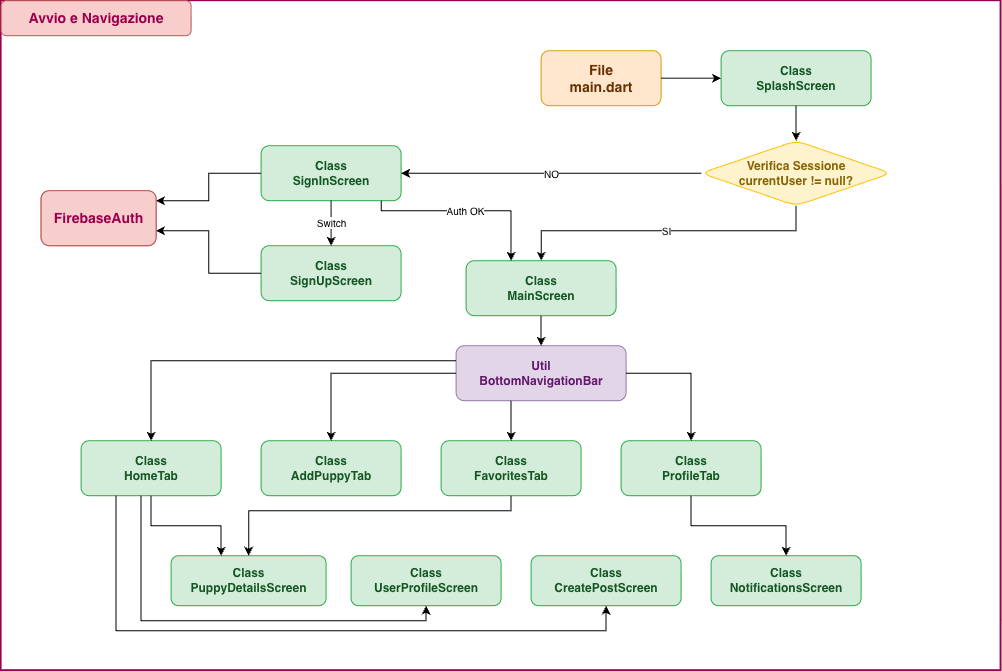

The diagram above was exported from draw.io. Its source (the exported page's mxGraphModel, read from the mxfile embedded in the PNG):
<mxGraphModel dx="2238" dy="678" grid="1" gridSize="10" guides="1" tooltips="1" connect="1" arrows="1" fold="1" page="1" pageScale="1" pageWidth="1200" pageHeight="800" math="0" shadow="0">
  <root>
    <mxCell id="0" />
    <mxCell id="1" parent="0" />
    <mxCell id="node_main" parent="1" style="rounded=1;whiteSpace=wrap;html=1;fillColor=#FFE6CC;strokeColor=#D79B00;fontColor=#663300;fontSize=14;align=center;verticalAlign=middle;fontFamily=Helvetica;fontStyle=1;" value="File&#10;main.dart" vertex="1">
      <mxGeometry height="55" width="120" x="540" y="130" as="geometry" />
    </mxCell>
    <mxCell id="node_splash" parent="1" style="rounded=1;whiteSpace=wrap;html=1;fillColor=#d4edda;strokeColor=#28a745;fontColor=#155724;fontSize=12;align=center;verticalAlign=middle;fontFamily=Helvetica;fontStyle=1;" value="Class&#10;SplashScreen" vertex="1">
      <mxGeometry height="55" width="150" x="720" y="130" as="geometry" />
    </mxCell>
    <mxCell id="node_auth_check" parent="1" style="rhombus;whiteSpace=wrap;html=1;fillColor=#fff3cd;strokeColor=#ffc107;fontColor=#856404;fontSize=12;align=center;verticalAlign=middle;rounded=1;fontFamily=Helvetica;fontStyle=1;" value="Verifica Sessione&#10;currentUser != null?" vertex="1">
      <mxGeometry height="65" width="190" x="700" y="220" as="geometry" />
    </mxCell>
    <mxCell id="node_signin" parent="1" style="rounded=1;whiteSpace=wrap;html=1;fillColor=#d4edda;strokeColor=#28a745;fontColor=#155724;fontSize=12;align=center;verticalAlign=middle;fontFamily=Helvetica;fontStyle=1;" value="Class&#10;SignInScreen" vertex="1">
      <mxGeometry height="55" width="140" x="260" y="225" as="geometry" />
    </mxCell>
    <mxCell id="node_signup" parent="1" style="rounded=1;whiteSpace=wrap;html=1;fillColor=#d4edda;strokeColor=#28a745;fontColor=#155724;fontSize=12;align=center;verticalAlign=middle;fontFamily=Helvetica;fontStyle=1;" value="Class&#10;SignUpScreen" vertex="1">
      <mxGeometry height="55" width="140" x="260" y="325" as="geometry" />
    </mxCell>
    <mxCell id="node_firebase_auth" parent="1" style="rounded=1;whiteSpace=wrap;html=1;fillColor=#f8cecc;strokeColor=#b85450;fontColor=default;fontSize=14;fontStyle=1;align=center;verticalAlign=middle;fontFamily=Helvetica;" value="FirebaseAuth&#10;(Login / Register)" vertex="1">
      <mxGeometry height="55" width="115" x="40" y="270" as="geometry" />
    </mxCell>
    <mxCell id="node_main_screen" parent="1" style="rounded=1;whiteSpace=wrap;html=1;fillColor=#d4edda;strokeColor=#28a745;fontColor=#155724;fontSize=12;align=center;verticalAlign=middle;fontFamily=Helvetica;fontStyle=1;" value="Class&#10;MainScreen" vertex="1">
      <mxGeometry height="55" width="150" x="465" y="340" as="geometry" />
    </mxCell>
    <mxCell id="node_bottom_bar" parent="1" style="rounded=1;whiteSpace=wrap;html=1;fillColor=#E1D5E7;strokeColor=#9673A6;fontColor=light-dark(#63186d, #ededed);fontSize=12;align=center;verticalAlign=middle;fontStyle=1" value="Util&lt;br&gt;BottomNavigationBar" vertex="1">
      <mxGeometry height="55" width="170" x="455" y="425" as="geometry" />
    </mxCell>
    <mxCell id="node_home_tab" parent="1" style="rounded=1;whiteSpace=wrap;html=1;fillColor=#d4edda;strokeColor=#28a745;fontColor=#155724;fontSize=12;align=center;verticalAlign=middle;fontFamily=Helvetica;fontStyle=1;" value="Class&lt;br&gt;HomeTab" vertex="1">
      <mxGeometry height="55" width="140" x="80" y="520" as="geometry" />
    </mxCell>
    <mxCell id="node_add_tab" parent="1" style="rounded=1;whiteSpace=wrap;html=1;fillColor=#d4edda;strokeColor=#28a745;fontColor=#155724;fontSize=12;align=center;verticalAlign=middle;fontFamily=Helvetica;fontStyle=1;" value="Class&lt;br&gt;AddPuppyTab" vertex="1">
      <mxGeometry height="55" width="140" x="260" y="520" as="geometry" />
    </mxCell>
    <mxCell id="node_fav_tab" parent="1" style="rounded=1;whiteSpace=wrap;html=1;fillColor=#d4edda;strokeColor=#28a745;fontColor=#155724;fontSize=12;align=center;verticalAlign=middle;fontFamily=Helvetica;fontStyle=1;" value="Class&lt;br&gt;FavoritesTab" vertex="1">
      <mxGeometry height="55" width="140" x="440" y="520" as="geometry" />
    </mxCell>
    <mxCell id="node_profile_tab" parent="1" style="rounded=1;whiteSpace=wrap;html=1;fillColor=#d4edda;strokeColor=#28a745;fontColor=#155724;fontSize=12;align=center;verticalAlign=middle;fontFamily=Helvetica;fontStyle=1;" value="Class&lt;br&gt;ProfileTab" vertex="1">
      <mxGeometry height="55" width="140" x="620" y="520" as="geometry" />
    </mxCell>
    <mxCell id="node_details_screen" parent="1" style="rounded=1;whiteSpace=wrap;html=1;fillColor=#d4edda;strokeColor=#28a745;fontColor=#155724;fontSize=12;align=center;verticalAlign=middle;fontFamily=Helvetica;fontStyle=1;" value="Class&#10;PuppyDetailsScreen" vertex="1">
      <mxGeometry height="50" width="155" x="170" y="635" as="geometry" />
    </mxCell>
    <mxCell id="node_user_profile" parent="1" style="rounded=1;whiteSpace=wrap;html=1;fillColor=#d4edda;strokeColor=#28a745;fontColor=#155724;fontSize=12;align=center;verticalAlign=middle;fontFamily=Helvetica;fontStyle=1;" value="Class&#10;UserProfileScreen" vertex="1">
      <mxGeometry height="50" width="150" x="350" y="635" as="geometry" />
    </mxCell>
    <mxCell id="node_create_post" parent="1" style="rounded=1;whiteSpace=wrap;html=1;fillColor=#d4edda;strokeColor=#28a745;fontColor=#155724;fontSize=12;align=center;verticalAlign=middle;fontFamily=Helvetica;fontStyle=1;" value="Class&#10;CreatePostScreen" vertex="1">
      <mxGeometry height="50" width="150" x="530" y="635" as="geometry" />
    </mxCell>
    <mxCell id="node_notifications" parent="1" style="rounded=1;whiteSpace=wrap;html=1;fillColor=#d4edda;strokeColor=#28a745;fontColor=#155724;fontSize=12;align=center;verticalAlign=middle;fontFamily=Helvetica;fontStyle=1;" value="Class&#10;NotificationsScreen" vertex="1">
      <mxGeometry height="50" width="150" x="710" y="635" as="geometry" />
    </mxCell>
    <mxCell id="e1" edge="1" parent="1" source="node_main" style="edgeStyle=orthogonalEdgeStyle;rounded=0;orthogonalLoop=1;jettySize=auto;html=1;endArrow=classic;endWidth=6;endSize=6;strokeColor=#000000;strokeWidth=1;fontSize=10;" target="node_splash" value="">
      <mxGeometry relative="1" as="geometry" />
    </mxCell>
    <mxCell id="e2" edge="1" parent="1" source="node_splash" style="edgeStyle=orthogonalEdgeStyle;rounded=0;orthogonalLoop=1;jettySize=auto;html=1;endArrow=classic;endWidth=6;endSize=6;strokeColor=#000000;strokeWidth=1;fontSize=10;" target="node_auth_check" value="">
      <mxGeometry relative="1" as="geometry" />
    </mxCell>
    <mxCell id="e3" edge="1" parent="1" source="node_auth_check" style="edgeStyle=orthogonalEdgeStyle;rounded=0;orthogonalLoop=1;jettySize=auto;html=1;endArrow=classic;endWidth=6;endSize=6;strokeColor=#000000;strokeWidth=1;fontSize=10;" target="node_signin" value="NO">
      <mxGeometry relative="1" as="geometry">
        <Array as="points">
          <mxPoint x="490" y="252.52" />
          <mxPoint x="490" y="252.52" />
        </Array>
      </mxGeometry>
    </mxCell>
    <mxCell id="e4" edge="1" parent="1" source="node_auth_check" style="edgeStyle=orthogonalEdgeStyle;rounded=0;orthogonalLoop=1;jettySize=auto;html=1;endArrow=classic;endWidth=6;endSize=6;strokeColor=#000000;strokeWidth=1;fontSize=10;" target="node_main_screen" value="SI">
      <mxGeometry relative="1" as="geometry">
        <Array as="points">
          <mxPoint x="795.04" y="310" />
          <mxPoint x="540.09" y="310" />
        </Array>
      </mxGeometry>
    </mxCell>
    <mxCell id="e5" edge="1" parent="1" source="node_signin" style="edgeStyle=orthogonalEdgeStyle;rounded=0;orthogonalLoop=1;jettySize=auto;html=1;endArrow=classic;endWidth=6;endSize=6;strokeColor=#000000;strokeWidth=1;fontSize=10;" target="node_signup" value=" Switch">
      <mxGeometry relative="1" as="geometry" />
    </mxCell>
    <mxCell id="e6" edge="1" parent="1" source="node_signin" style="edgeStyle=orthogonalEdgeStyle;rounded=0;orthogonalLoop=1;jettySize=auto;html=1;endArrow=classic;endWidth=6;endSize=6;strokeColor=#000000;strokeWidth=1;fontSize=10;" target="node_firebase_auth" value="">
      <mxGeometry relative="1" as="geometry">
        <Array as="points">
          <mxPoint x="207.53" y="252.53" />
          <mxPoint x="207.53" y="280" />
        </Array>
      </mxGeometry>
    </mxCell>
    <mxCell id="e7" edge="1" parent="1" source="node_signup" style="edgeStyle=orthogonalEdgeStyle;rounded=0;orthogonalLoop=1;jettySize=auto;html=1;endArrow=classic;endWidth=6;endSize=6;strokeColor=#000000;strokeWidth=1;fontSize=10;" target="node_firebase_auth" value="">
      <mxGeometry relative="1" as="geometry">
        <Array as="points">
          <mxPoint x="207.53" y="352.53" />
          <mxPoint x="207.53" y="310" />
        </Array>
      </mxGeometry>
    </mxCell>
    <mxCell id="e8" edge="1" parent="1" source="node_signin" style="edgeStyle=orthogonalEdgeStyle;rounded=0;orthogonalLoop=1;jettySize=auto;html=1;endArrow=classic;endWidth=6;endSize=6;strokeColor=#000000;strokeWidth=1;fontSize=10;" target="node_main_screen" value="Auth OK">
      <mxGeometry relative="1" as="geometry">
        <Array as="points">
          <mxPoint x="380.09" y="290" />
          <mxPoint x="510" y="290" />
        </Array>
      </mxGeometry>
    </mxCell>
    <mxCell id="e9" edge="1" parent="1" source="node_main_screen" style="edgeStyle=orthogonalEdgeStyle;rounded=0;orthogonalLoop=1;jettySize=auto;html=1;endArrow=classic;endWidth=6;endSize=6;strokeColor=#000000;strokeWidth=1;fontSize=10;" target="node_bottom_bar" value="">
      <mxGeometry relative="1" as="geometry" />
    </mxCell>
    <mxCell id="e10" edge="1" parent="1" source="node_bottom_bar" style="edgeStyle=orthogonalEdgeStyle;rounded=0;orthogonalLoop=1;jettySize=auto;html=1;endArrow=classic;endWidth=6;endSize=6;strokeColor=#000000;strokeWidth=1;fontSize=10;" target="node_home_tab" value="">
      <mxGeometry relative="1" x="-0.0024" as="geometry">
        <mxPoint as="offset" />
        <Array as="points">
          <mxPoint x="150.05" y="440" />
        </Array>
      </mxGeometry>
    </mxCell>
    <mxCell id="e11" edge="1" parent="1" source="node_bottom_bar" style="edgeStyle=orthogonalEdgeStyle;rounded=0;orthogonalLoop=1;jettySize=auto;html=1;endArrow=classic;endWidth=6;endSize=6;strokeColor=#000000;strokeWidth=1;fontSize=10;" target="node_add_tab" value="">
      <mxGeometry relative="1" as="geometry" />
    </mxCell>
    <mxCell id="e12" edge="1" parent="1" source="node_bottom_bar" style="edgeStyle=orthogonalEdgeStyle;rounded=0;orthogonalLoop=1;jettySize=auto;html=1;endArrow=classic;endWidth=6;endSize=6;strokeColor=#000000;strokeWidth=1;fontSize=10;" target="node_fav_tab" value="">
      <mxGeometry relative="1" as="geometry">
        <mxPoint as="offset" />
        <Array as="points">
          <mxPoint x="510.05" y="490" />
          <mxPoint x="510.05" y="490" />
        </Array>
      </mxGeometry>
    </mxCell>
    <mxCell id="e13" edge="1" parent="1" source="node_bottom_bar" style="edgeStyle=orthogonalEdgeStyle;rounded=0;orthogonalLoop=1;jettySize=auto;html=1;endArrow=classic;endWidth=6;endSize=6;strokeColor=#000000;strokeWidth=1;fontSize=10;" target="node_profile_tab" value="">
      <mxGeometry relative="1" as="geometry">
        <Array as="points">
          <mxPoint x="690.03" y="452.52" />
        </Array>
      </mxGeometry>
    </mxCell>
    <mxCell id="e14" edge="1" parent="1" source="node_home_tab" style="edgeStyle=orthogonalEdgeStyle;rounded=0;orthogonalLoop=1;jettySize=auto;html=1;endArrow=classic;endWidth=6;endSize=6;strokeColor=#000000;strokeWidth=1;fontSize=10;" target="node_details_screen" value="">
      <mxGeometry relative="1" as="geometry">
        <Array as="points">
          <mxPoint x="150.05" y="605.05" />
          <mxPoint x="220.05" y="605.05" />
        </Array>
      </mxGeometry>
    </mxCell>
    <mxCell id="e15" edge="1" parent="1" source="node_home_tab" style="edgeStyle=orthogonalEdgeStyle;rounded=0;orthogonalLoop=1;jettySize=auto;html=1;endArrow=classic;endWidth=6;endSize=6;strokeColor=#000000;strokeWidth=1;fontSize=10;" target="node_user_profile" value="">
      <mxGeometry relative="1" as="geometry">
        <Array as="points">
          <mxPoint x="140.05" y="700" />
          <mxPoint x="425" y="700" />
        </Array>
      </mxGeometry>
    </mxCell>
    <mxCell id="e16" edge="1" parent="1" source="node_home_tab" style="edgeStyle=orthogonalEdgeStyle;rounded=0;orthogonalLoop=1;jettySize=auto;html=1;endArrow=classic;endWidth=6;endSize=6;strokeColor=#000000;strokeWidth=1;fontSize=10;exitX=0.25;exitY=1;exitDx=0;exitDy=0;" target="node_create_post" value="">
      <mxGeometry relative="1" as="geometry">
        <Array as="points">
          <mxPoint x="115" y="710" />
          <mxPoint x="605" y="710" />
        </Array>
      </mxGeometry>
    </mxCell>
    <mxCell id="e17" edge="1" parent="1" source="node_fav_tab" style="edgeStyle=orthogonalEdgeStyle;rounded=0;orthogonalLoop=1;jettySize=auto;html=1;endArrow=classic;endWidth=6;endSize=6;strokeColor=#000000;strokeWidth=1;fontSize=10;" target="node_details_screen" value="">
      <mxGeometry relative="1" as="geometry">
        <Array as="points">
          <mxPoint x="510.05" y="590" />
          <mxPoint x="247.53" y="590" />
        </Array>
      </mxGeometry>
    </mxCell>
    <mxCell id="e18" edge="1" parent="1" source="node_profile_tab" style="edgeStyle=orthogonalEdgeStyle;rounded=0;orthogonalLoop=1;jettySize=auto;html=1;endArrow=classic;endWidth=6;endSize=6;strokeColor=#000000;strokeWidth=1;fontSize=10;" target="node_notifications" value="">
      <mxGeometry relative="1" as="geometry" />
    </mxCell>
    <mxCell id="uKxOd_uSEaR3AN0G1eQi-1" parent="1" style="rounded=0;whiteSpace=wrap;html=1;fillColor=none;strokeWidth=2;strokeColor=light-dark(#99004d, #ededed);" value="" vertex="1">
      <mxGeometry height="670" width="1000" y="80" as="geometry" />
    </mxCell>
    <mxCell id="uKxOd_uSEaR3AN0G1eQi-4" parent="1" style="rounded=1;whiteSpace=wrap;html=1;fillColor=#f8cecc;strokeColor=#b85450;fontStyle=1;fontSize=14;" value="&lt;span style=&quot;color: rgb(153, 0, 77);&quot;&gt;FirebaseAuth&lt;br&gt;&lt;/span&gt;" vertex="1">
      <mxGeometry height="55" width="115" x="40" y="270" as="geometry" />
    </mxCell>
    <mxCell id="uKxOd_uSEaR3AN0G1eQi-6" parent="1" style="rounded=1;whiteSpace=wrap;html=1;fillColor=#f8cecc;strokeColor=#b85450;fontStyle=1;fontSize=14;" value="&lt;span style=&quot;color: rgb(153, 0, 77);&quot;&gt;Avvio e Navigazione&lt;/span&gt;" vertex="1">
      <mxGeometry height="35" width="190" y="80" as="geometry" />
    </mxCell>
  </root>
</mxGraphModel>